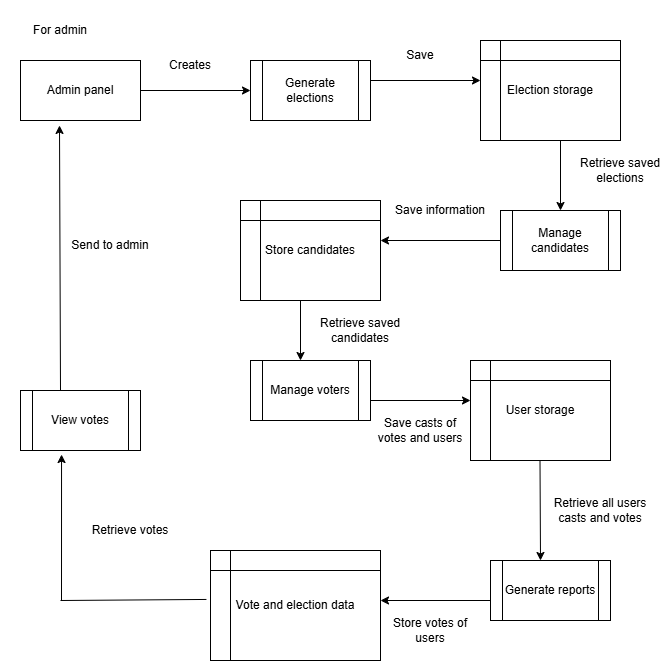

The diagram above was exported from draw.io. Its source (the exported page's mxGraphModel, read from the mxfile embedded in the PNG):
<mxGraphModel dx="880" dy="1526" grid="1" gridSize="10" guides="1" tooltips="1" connect="1" arrows="1" fold="1" page="1" pageScale="1" pageWidth="850" pageHeight="1100" math="0" shadow="0">
  <root>
    <mxCell id="0" />
    <mxCell id="1" parent="0" />
    <mxCell id="Qwtqfns3CQrBmxGo9RtX-1" value="For admin" style="rounded=0;whiteSpace=wrap;html=1;fillColor=none;strokeColor=none;" vertex="1" parent="1">
      <mxGeometry x="20" y="-1080" width="120" height="60" as="geometry" />
    </mxCell>
    <mxCell id="Qwtqfns3CQrBmxGo9RtX-2" value="Admin panel" style="rounded=0;whiteSpace=wrap;html=1;" vertex="1" parent="1">
      <mxGeometry x="40" y="-1020" width="120" height="60" as="geometry" />
    </mxCell>
    <mxCell id="Qwtqfns3CQrBmxGo9RtX-4" value="Generate elections" style="shape=process;whiteSpace=wrap;html=1;backgroundOutline=1;" vertex="1" parent="1">
      <mxGeometry x="270" y="-1020" width="120" height="60" as="geometry" />
    </mxCell>
    <mxCell id="Qwtqfns3CQrBmxGo9RtX-5" value="Election storage" style="shape=internalStorage;whiteSpace=wrap;html=1;backgroundOutline=1;" vertex="1" parent="1">
      <mxGeometry x="500" y="-1040" width="140" height="100" as="geometry" />
    </mxCell>
    <mxCell id="Qwtqfns3CQrBmxGo9RtX-6" value="" style="endArrow=classic;html=1;rounded=0;exitX=1;exitY=0.5;exitDx=0;exitDy=0;entryX=0;entryY=0.5;entryDx=0;entryDy=0;" edge="1" parent="1" source="Qwtqfns3CQrBmxGo9RtX-2" target="Qwtqfns3CQrBmxGo9RtX-4">
      <mxGeometry width="50" height="50" relative="1" as="geometry">
        <mxPoint x="400" y="-970" as="sourcePoint" />
        <mxPoint x="450" y="-1020" as="targetPoint" />
      </mxGeometry>
    </mxCell>
    <mxCell id="Qwtqfns3CQrBmxGo9RtX-7" value="" style="endArrow=classic;html=1;rounded=0;exitX=1;exitY=0.5;exitDx=0;exitDy=0;entryX=0;entryY=0.5;entryDx=0;entryDy=0;" edge="1" parent="1">
      <mxGeometry width="50" height="50" relative="1" as="geometry">
        <mxPoint x="390" y="-1000" as="sourcePoint" />
        <mxPoint x="500" y="-1000" as="targetPoint" />
      </mxGeometry>
    </mxCell>
    <mxCell id="Qwtqfns3CQrBmxGo9RtX-8" value="" style="endArrow=classic;html=1;rounded=0;" edge="1" parent="1">
      <mxGeometry width="50" height="50" relative="1" as="geometry">
        <mxPoint x="580" y="-940" as="sourcePoint" />
        <mxPoint x="580" y="-870" as="targetPoint" />
      </mxGeometry>
    </mxCell>
    <mxCell id="Qwtqfns3CQrBmxGo9RtX-9" value="Manage candidates" style="shape=process;whiteSpace=wrap;html=1;backgroundOutline=1;" vertex="1" parent="1">
      <mxGeometry x="520" y="-870" width="120" height="60" as="geometry" />
    </mxCell>
    <mxCell id="Qwtqfns3CQrBmxGo9RtX-10" value="" style="endArrow=classic;html=1;rounded=0;exitX=0;exitY=0.5;exitDx=0;exitDy=0;" edge="1" parent="1" source="Qwtqfns3CQrBmxGo9RtX-9">
      <mxGeometry width="50" height="50" relative="1" as="geometry">
        <mxPoint x="400" y="-820" as="sourcePoint" />
        <mxPoint x="400" y="-840" as="targetPoint" />
      </mxGeometry>
    </mxCell>
    <mxCell id="Qwtqfns3CQrBmxGo9RtX-11" value="Store candidates" style="shape=internalStorage;whiteSpace=wrap;html=1;backgroundOutline=1;" vertex="1" parent="1">
      <mxGeometry x="260" y="-880" width="140" height="100" as="geometry" />
    </mxCell>
    <mxCell id="Qwtqfns3CQrBmxGo9RtX-12" value="" style="endArrow=classic;html=1;rounded=0;" edge="1" parent="1">
      <mxGeometry width="50" height="50" relative="1" as="geometry">
        <mxPoint x="320" y="-780" as="sourcePoint" />
        <mxPoint x="320" y="-720" as="targetPoint" />
      </mxGeometry>
    </mxCell>
    <mxCell id="Qwtqfns3CQrBmxGo9RtX-13" value="Manage voters" style="shape=process;whiteSpace=wrap;html=1;backgroundOutline=1;" vertex="1" parent="1">
      <mxGeometry x="270" y="-720" width="120" height="60" as="geometry" />
    </mxCell>
    <mxCell id="Qwtqfns3CQrBmxGo9RtX-14" value="" style="endArrow=classic;html=1;rounded=0;exitX=0;exitY=0.5;exitDx=0;exitDy=0;" edge="1" parent="1">
      <mxGeometry width="50" height="50" relative="1" as="geometry">
        <mxPoint x="390" y="-680" as="sourcePoint" />
        <mxPoint x="490" y="-680" as="targetPoint" />
      </mxGeometry>
    </mxCell>
    <mxCell id="Qwtqfns3CQrBmxGo9RtX-15" value="User storage" style="shape=internalStorage;whiteSpace=wrap;html=1;backgroundOutline=1;" vertex="1" parent="1">
      <mxGeometry x="490" y="-720" width="140" height="100" as="geometry" />
    </mxCell>
    <mxCell id="Qwtqfns3CQrBmxGo9RtX-16" value="" style="endArrow=classic;html=1;rounded=0;" edge="1" parent="1">
      <mxGeometry width="50" height="50" relative="1" as="geometry">
        <mxPoint x="559.5" y="-620" as="sourcePoint" />
        <mxPoint x="560" y="-520" as="targetPoint" />
      </mxGeometry>
    </mxCell>
    <mxCell id="Qwtqfns3CQrBmxGo9RtX-17" value="Generate reports" style="shape=process;whiteSpace=wrap;html=1;backgroundOutline=1;" vertex="1" parent="1">
      <mxGeometry x="510" y="-520" width="120" height="60" as="geometry" />
    </mxCell>
    <mxCell id="Qwtqfns3CQrBmxGo9RtX-18" value="" style="endArrow=classic;html=1;rounded=0;" edge="1" parent="1">
      <mxGeometry width="50" height="50" relative="1" as="geometry">
        <mxPoint x="510" y="-480" as="sourcePoint" />
        <mxPoint x="400" y="-480" as="targetPoint" />
      </mxGeometry>
    </mxCell>
    <mxCell id="Qwtqfns3CQrBmxGo9RtX-19" value="Vote and election data" style="shape=internalStorage;whiteSpace=wrap;html=1;backgroundOutline=1;" vertex="1" parent="1">
      <mxGeometry x="230" y="-530" width="170" height="110" as="geometry" />
    </mxCell>
    <mxCell id="Qwtqfns3CQrBmxGo9RtX-21" value="Creates" style="rounded=0;whiteSpace=wrap;html=1;strokeColor=none;fillColor=none;" vertex="1" parent="1">
      <mxGeometry x="160" y="-1030" width="100" height="30" as="geometry" />
    </mxCell>
    <mxCell id="Qwtqfns3CQrBmxGo9RtX-22" value="Save" style="rounded=0;whiteSpace=wrap;html=1;strokeColor=none;fillColor=none;" vertex="1" parent="1">
      <mxGeometry x="390" y="-1040" width="100" height="30" as="geometry" />
    </mxCell>
    <mxCell id="Qwtqfns3CQrBmxGo9RtX-23" value="Retrieve saved elections" style="rounded=0;whiteSpace=wrap;html=1;strokeColor=none;fillColor=none;" vertex="1" parent="1">
      <mxGeometry x="590" y="-930" width="100" height="40" as="geometry" />
    </mxCell>
    <mxCell id="Qwtqfns3CQrBmxGo9RtX-24" value="Save information" style="rounded=0;whiteSpace=wrap;html=1;strokeColor=none;fillColor=none;" vertex="1" parent="1">
      <mxGeometry x="410" y="-890" width="100" height="40" as="geometry" />
    </mxCell>
    <mxCell id="Qwtqfns3CQrBmxGo9RtX-25" value="Retrieve saved candidates" style="rounded=0;whiteSpace=wrap;html=1;strokeColor=none;fillColor=none;" vertex="1" parent="1">
      <mxGeometry x="330" y="-770" width="100" height="40" as="geometry" />
    </mxCell>
    <mxCell id="Qwtqfns3CQrBmxGo9RtX-26" value="Save casts of votes and users" style="rounded=0;whiteSpace=wrap;html=1;strokeColor=none;fillColor=none;" vertex="1" parent="1">
      <mxGeometry x="390" y="-670" width="100" height="40" as="geometry" />
    </mxCell>
    <mxCell id="Qwtqfns3CQrBmxGo9RtX-27" value="Retrieve all users casts and votes" style="rounded=0;whiteSpace=wrap;html=1;strokeColor=none;fillColor=none;" vertex="1" parent="1">
      <mxGeometry x="570" y="-590" width="100" height="40" as="geometry" />
    </mxCell>
    <mxCell id="Qwtqfns3CQrBmxGo9RtX-28" value="Store votes of users" style="rounded=0;whiteSpace=wrap;html=1;strokeColor=none;fillColor=none;" vertex="1" parent="1">
      <mxGeometry x="400" y="-470" width="100" height="40" as="geometry" />
    </mxCell>
    <mxCell id="Qwtqfns3CQrBmxGo9RtX-29" value="View votes" style="shape=process;whiteSpace=wrap;html=1;backgroundOutline=1;" vertex="1" parent="1">
      <mxGeometry x="40" y="-690" width="120" height="60" as="geometry" />
    </mxCell>
    <mxCell id="Qwtqfns3CQrBmxGo9RtX-30" value="" style="endArrow=none;html=1;rounded=0;entryX=-0.024;entryY=0.445;entryDx=0;entryDy=0;entryPerimeter=0;" edge="1" parent="1" target="Qwtqfns3CQrBmxGo9RtX-19">
      <mxGeometry width="50" height="50" relative="1" as="geometry">
        <mxPoint x="80" y="-480" as="sourcePoint" />
        <mxPoint x="230" y="-490" as="targetPoint" />
      </mxGeometry>
    </mxCell>
    <mxCell id="Qwtqfns3CQrBmxGo9RtX-31" value="" style="endArrow=classic;html=1;rounded=0;entryX=0.342;entryY=1.067;entryDx=0;entryDy=0;entryPerimeter=0;" edge="1" parent="1" target="Qwtqfns3CQrBmxGo9RtX-29">
      <mxGeometry width="50" height="50" relative="1" as="geometry">
        <mxPoint x="81" y="-480" as="sourcePoint" />
        <mxPoint x="140" y="-570" as="targetPoint" />
      </mxGeometry>
    </mxCell>
    <mxCell id="Qwtqfns3CQrBmxGo9RtX-33" value="Retrieve votes" style="rounded=0;whiteSpace=wrap;html=1;strokeColor=none;fillColor=none;" vertex="1" parent="1">
      <mxGeometry x="100" y="-570" width="100" height="40" as="geometry" />
    </mxCell>
    <mxCell id="Qwtqfns3CQrBmxGo9RtX-34" value="" style="endArrow=classic;html=1;rounded=0;entryX=0.325;entryY=1.083;entryDx=0;entryDy=0;entryPerimeter=0;" edge="1" parent="1" target="Qwtqfns3CQrBmxGo9RtX-2">
      <mxGeometry width="50" height="50" relative="1" as="geometry">
        <mxPoint x="80" y="-690" as="sourcePoint" />
        <mxPoint x="130" y="-740" as="targetPoint" />
      </mxGeometry>
    </mxCell>
    <mxCell id="Qwtqfns3CQrBmxGo9RtX-35" value="Send to admin" style="rounded=0;whiteSpace=wrap;html=1;strokeColor=none;fillColor=none;" vertex="1" parent="1">
      <mxGeometry x="80" y="-850" width="100" height="30" as="geometry" />
    </mxCell>
  </root>
</mxGraphModel>